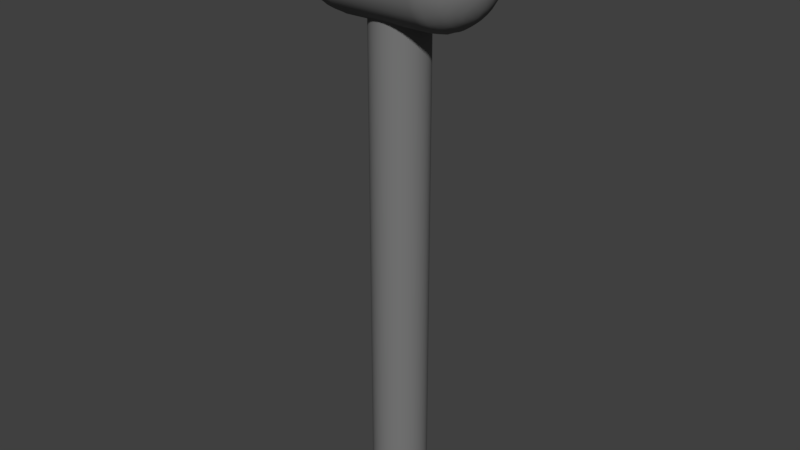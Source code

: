 # Source: ThrotleHandle.blend  (saved by Blender 2.79.0; exported with 4.5.12 LTS)
import bpy
from mathutils import Matrix  # noqa: F401  (used for matrix-valued properties, if any)

bpy.ops.wm.read_factory_settings(use_empty=True)
scene = bpy.context.scene
scene.name = 'Scene'

# ---- collections
col_collection_1 = bpy.data.collections.new('Collection 1'); scene.collection.children.link(col_collection_1)

# ---- materials (node trees are filled in below, after node groups)
mat_handle = bpy.data.materials.new('Handle')
mat_handle.alpha_threshold = 0.0
mat_handle.use_transparent_shadow = False
mat_handle.diffuse_color = (0.196, 0.196, 0.196, 1.0)
mat_handle.roughness = 0.5

# ---- material node trees

# ---- world
world_world = bpy.data.worlds.new('World'); scene.world = world_world
world_world.color = (0.05088, 0.05088, 0.05088)
world_world.use_sun_shadow = False
world_world.sun_shadow_jitter_overblur = 0.0
world_world.cycles.sampling_method = 'MANUAL'

# ---- meshes
me_sphere_002 = bpy.data.meshes.new('Sphere.002')
me_sphere_002.from_pydata([(-1.691, 0.0134, 0.1239), (-1.691, 0.01994, 0.1222), (-1.691, 0.02628, 0.12), (-1.691, 0.03237, 0.1171), (-1.691, 0.03815, 0.1136), (-1.691, 0.04357, 0.1096), (-1.691, 0.04856, 0.1051), (-1.691, 0.05309, 0.1001), (-1.691, 0.0571, 0.09467), (-1.691, 0.06057, 0.08889), (-1.691, 0.06345, 0.08279), (-1.691, 0.06572, 0.07645), (-1.691, 0.06736, 0.06991), (-1.691, 0.06835, 0.06324), (-1.691, 0.06868, -0.0564), (-1.691, 0.06835, -0.06313), (-1.691, 0.06736, -0.0698), (-1.691, 0.06572, -0.07634), (-1.691, 0.06345, -0.08268), (-1.691, 0.06057, -0.08877), (-1.691, 0.0571, -0.09455), (-1.691, 0.05309, -0.09997), (-1.691, 0.04856, -0.105), (-1.691, 0.03237, -0.117), (-1.69, 0.006602, 0.1249), (-1.688, 0.01314, 0.1239), (-1.687, 0.01955, 0.1222), (-1.686, 0.02578, 0.12), (-1.685, 0.03175, 0.1171), (-1.683, 0.03742, 0.1136), (-1.682, 0.04273, 0.1096), (-1.681, 0.04763, 0.1051), (-1.68, 0.05207, 0.1001), (-1.68, 0.05601, 0.09467), (-1.679, 0.0594, 0.08889), (-1.678, 0.06223, 0.08279), (-1.678, 0.06446, 0.07645), (-1.678, 0.06606, 0.06991), (-1.678, 0.06703, 0.06324), (-1.677, 0.06736, -0.0564), (-1.678, 0.06703, -0.06313), (-1.678, 0.06606, -0.0698), (-1.678, 0.06446, -0.07634), (-1.678, 0.06223, -0.08268), (-1.679, 0.0594, -0.08877), (-1.68, 0.05601, -0.09455), (-1.68, 0.05207, -0.09997), (-1.681, 0.04763, -0.105), (-1.682, 0.04273, -0.1095), (-1.683, 0.03742, -0.1135), (-1.685, 0.03175, -0.117), (-1.686, 0.02578, -0.1198), (-1.687, 0.01955, -0.1221), (-1.688, 0.01314, -0.1238), (-1.69, 0.006602, -0.1247), (-1.688, 0.006219, 0.1249), (-1.686, 0.01238, 0.1239), (-1.683, 0.01842, 0.1222), (-1.681, 0.02428, 0.12), (-1.678, 0.02991, 0.1171), (-1.676, 0.03525, 0.1136), (-1.674, 0.04025, 0.1096), (-1.672, 0.04486, 0.1051), (-1.671, 0.04905, 0.1001), (-1.669, 0.05276, 0.09467), (-1.668, 0.05596, 0.08889), (-1.667, 0.05862, 0.08279), (-1.666, 0.06072, 0.07645), (-1.665, 0.06223, 0.06991), (-1.665, 0.06314, 0.06324), (-1.665, 0.06345, -0.0564), (-1.665, 0.06314, -0.06313), (-1.665, 0.06223, -0.0698), (-1.666, 0.06072, -0.07634), (-1.667, 0.05862, -0.08268), (-1.668, 0.05596, -0.08877), (-1.669, 0.05276, -0.09455), (-1.671, 0.04905, -0.09997), (-1.672, 0.04486, -0.105), (-1.674, 0.04025, -0.1095), (-1.676, 0.03525, -0.1135), (-1.678, 0.02991, -0.117), (-1.681, 0.02428, -0.1198), (-1.683, 0.01842, -0.1221), (-1.686, 0.01238, -0.1238), (-1.688, 0.006219, -0.1247), (-1.687, 0.005597, 0.1249), (-1.683, 0.01114, 0.1239), (-1.68, 0.01658, 0.1222), (-1.676, 0.02185, 0.12), (-1.673, 0.02692, 0.1171), (-1.67, 0.03172, 0.1136), (-1.667, 0.03623, 0.1096), (-1.664, 0.04038, 0.1051), (-1.661, 0.04414, 0.1001), (-1.659, 0.04748, 0.09467), (-1.657, 0.05036, 0.08889), (-1.656, 0.05276, 0.08279), (-1.654, 0.05464, 0.07645), (-1.653, 0.05601, 0.06991), (-1.653, 0.05683, 0.06324), (-1.653, 0.0571, -0.0564), (-1.653, 0.05683, -0.06313), (-1.653, 0.05601, -0.0698), (-1.654, 0.05464, -0.07634), (-1.656, 0.05276, -0.08268), (-1.657, 0.05036, -0.08877), (-1.659, 0.04748, -0.09455), (-1.661, 0.04414, -0.09997), (-1.664, 0.04038, -0.105), (-1.667, 0.03623, -0.1095), (-1.67, 0.03172, -0.1135), (-1.673, 0.02692, -0.117), (-1.676, 0.02185, -0.1198), (-1.68, 0.01658, -0.1221), (-1.683, 0.01114, -0.1238), (-1.687, 0.005597, -0.1247), (-1.686, 0.00476, 0.1249), (-1.681, 0.009474, 0.1239), (-1.677, 0.0141, 0.1222), (-1.672, 0.01858, 0.12), (-1.668, 0.02289, 0.1171), (-1.664, 0.02698, 0.1136), (-1.66, 0.03081, 0.1096), (-1.657, 0.03434, 0.1051), (-1.653, 0.03754, 0.1001), (-1.65, 0.04038, 0.09467), (-1.648, 0.04283, 0.08889), (-1.646, 0.04486, 0.08279), (-1.644, 0.04647, 0.07645), (-1.643, 0.04763, 0.06991), (-1.643, 0.04833, 0.06324), (-1.642, 0.04856, -0.0564), (-1.643, 0.04833, -0.06313), (-1.643, 0.04763, -0.0698), (-1.644, 0.04647, -0.07634), (-1.646, 0.04486, -0.08268), (-1.648, 0.04283, -0.08877), (-1.65, 0.04038, -0.09455), (-1.653, 0.03754, -0.09997), (-1.657, 0.03434, -0.105), (-1.66, 0.03081, -0.1095), (-1.664, 0.02698, -0.1135), (-1.668, 0.02289, -0.117), (-1.672, 0.01858, -0.1198), (-1.677, 0.0141, -0.1221), (-1.681, 0.009474, -0.1238), (-1.686, 0.00476, -0.1247), (-1.685, 0.00374, 0.1249), (-1.68, 0.007444, 0.1239), (-1.674, 0.01108, 0.1222), (-1.669, 0.0146, 0.12), (-1.664, 0.01799, 0.1171), (-1.659, 0.0212, 0.1136), (-1.655, 0.0242, 0.1096), (-1.65, 0.02698, 0.1051), (-1.647, 0.02949, 0.1001), (-1.643, 0.03172, 0.09467), (-1.64, 0.03365, 0.08889), (-1.638, 0.03525, 0.08279), (-1.636, 0.03651, 0.07645), (-1.635, 0.03742, 0.06991), (-1.634, 0.03797, 0.06324), (-1.634, 0.03815, -0.0564), (-1.634, 0.03797, -0.06313), (-1.635, 0.03742, -0.0698), (-1.636, 0.03651, -0.07634), (-1.638, 0.03525, -0.08268), (-1.64, 0.03365, -0.08877), (-1.643, 0.03172, -0.09455), (-1.647, 0.02949, -0.09997), (-1.65, 0.02698, -0.105), (-1.655, 0.0242, -0.1095), (-1.659, 0.0212, -0.1135), (-1.664, 0.01799, -0.117), (-1.669, 0.0146, -0.1198), (-1.674, 0.01108, -0.1221), (-1.68, 0.007443, -0.1238), (-1.685, 0.00374, -0.1247), (-1.685, 0.002576, 0.1249), (-1.678, 0.005127, 0.1239), (-1.672, 0.007629, 0.1222), (-1.667, 0.01006, 0.12), (-1.661, 0.01239, 0.1171), (-1.656, 0.0146, 0.1136), (-1.651, 0.01667, 0.1096), (-1.646, 0.01858, 0.1051), (-1.642, 0.02032, 0.1001), (-1.638, 0.02185, 0.09467), (-1.635, 0.02318, 0.08889), (-1.632, 0.02428, 0.08279), (-1.63, 0.02515, 0.07645), (-1.629, 0.02578, 0.06991), (-1.628, 0.02615, 0.06324), (-1.627, 0.02628, -0.0564), (-1.628, 0.02615, -0.06313), (-1.629, 0.02578, -0.0698), (-1.63, 0.02515, -0.07634), (-1.632, 0.02428, -0.08268), (-1.635, 0.02318, -0.08877), (-1.638, 0.02185, -0.09455), (-1.642, 0.02032, -0.09997), (-1.646, 0.01858, -0.105), (-1.651, 0.01667, -0.1095), (-1.656, 0.0146, -0.1135), (-1.661, 0.01239, -0.117), (-1.667, 0.01006, -0.1198), (-1.672, 0.007629, -0.1221), (-1.678, 0.005127, -0.1238), (-1.685, 0.002576, -0.1247), (-1.684, 0.001313, 0.1249), (-1.678, 0.002614, 0.1239), (-1.671, 0.003889, 0.1222), (-1.665, 0.005127, 0.12), (-1.659, 0.006316, 0.1171), (-1.653, 0.007443, 0.1136), (-1.648, 0.0085, 0.1096), (-1.643, 0.009474, 0.1051), (-1.639, 0.01036, 0.1001), (-1.635, 0.01114, 0.09467), (-1.631, 0.01182, 0.08889), (-1.629, 0.01238, 0.08279), (-1.626, 0.01282, 0.07645), (-1.625, 0.01314, 0.06991), (-1.624, 0.01333, 0.06324), (-1.623, 0.0134, -0.0564), (-1.624, 0.01333, -0.06313), (-1.625, 0.01314, -0.0698), (-1.626, 0.01282, -0.07634), (-1.629, 0.01238, -0.08268), (-1.631, 0.01182, -0.08877), (-1.635, 0.01114, -0.09455), (-1.639, 0.01036, -0.09997), (-1.643, 0.009474, -0.105), (-1.648, 0.0085, -0.1095), (-1.653, 0.007443, -0.1135), (-1.659, 0.006316, -0.117), (-1.665, 0.005127, -0.1198), (-1.671, 0.003889, -0.1221), (-1.678, 0.002614, -0.1238), (-1.684, 0.001313, -0.1247), (-1.684, -1.102e-07, 0.1249), (-1.677, -1.125e-07, 0.1239), (-1.671, -1.115e-07, 0.1222), (-1.665, -1.123e-07, 0.12), (-1.658, -1.132e-07, 0.1171), (-1.653, -1.123e-07, 0.1136), (-1.647, -1.098e-07, 0.1096), (-1.642, -1.098e-07, 0.1051), (-1.638, -1.115e-07, 0.1001), (-1.634, -1.029e-07, 0.09467), (-1.63, -1.132e-07, 0.08889), (-1.627, -1.174e-07, 0.08279), (-1.625, -1.132e-07, 0.07645), (-1.623, -1.106e-07, 0.06991), (-1.623, -1.14e-07, 0.06324), (-1.622, -1.115e-07, -0.0564), (-1.623, -1.14e-07, -0.06313), (-1.623, -1.106e-07, -0.0698), (-1.625, -1.063e-07, -0.07634), (-1.627, -1.123e-07, -0.08268), (-1.63, -1.098e-07, -0.08877), (-1.634, -1.081e-07, -0.09455), (-1.638, -1.132e-07, -0.09997), (-1.642, -1.115e-07, -0.105), (-1.647, -1.106e-07, -0.1095), (-1.653, -1.106e-07, -0.1135), (-1.658, -1.144e-07, -0.117), (-1.665, -1.076e-07, -0.1198), (-1.671, -1.119e-07, -0.1221), (-1.677, -1.123e-07, -0.1238), (-1.684, -1.107e-07, -0.1247), (-1.684, -0.001313, 0.1249), (-1.678, -0.002614, 0.1239), (-1.671, -0.003889, 0.1222), (-1.665, -0.005127, 0.12), (-1.659, -0.006316, 0.1171), (-1.653, -0.007444, 0.1136), (-1.648, -0.0085, 0.1096), (-1.643, -0.009474, 0.1051), (-1.639, -0.01036, 0.1001), (-1.635, -0.01114, 0.09467), (-1.631, -0.01182, 0.08889), (-1.629, -0.01238, 0.08279), (-1.626, -0.01282, 0.07645), (-1.625, -0.01314, 0.06991), (-1.624, -0.01333, 0.06324), (-1.623, -0.0134, -0.0564), (-1.624, -0.01333, -0.06313), (-1.625, -0.01314, -0.0698), (-1.626, -0.01282, -0.07634), (-1.629, -0.01238, -0.08268), (-1.631, -0.01182, -0.08877), (-1.635, -0.01114, -0.09455), (-1.639, -0.01036, -0.09997), (-1.643, -0.009474, -0.105), (-1.648, -0.0085, -0.1095), (-1.653, -0.007444, -0.1135), (-1.659, -0.006316, -0.117), (-1.665, -0.005127, -0.1198), (-1.671, -0.003889, -0.1221), (-1.678, -0.002614, -0.1238), (-1.684, -0.001313, -0.1247), (-1.685, -0.002576, 0.1249), (-1.678, -0.005127, 0.1239), (-1.672, -0.007629, 0.1222), (-1.667, -0.01006, 0.12), (-1.661, -0.01239, 0.1171), (-1.656, -0.0146, 0.1136), (-1.651, -0.01667, 0.1096), (-1.646, -0.01858, 0.1051), (-1.642, -0.02032, 0.1001), (-1.638, -0.02185, 0.09467), (-1.635, -0.02318, 0.08889), (-1.632, -0.02428, 0.08279), (-1.63, -0.02515, 0.07645), (-1.629, -0.02578, 0.06991), (-1.628, -0.02615, 0.06324), (-1.627, -0.02628, -0.0564), (-1.628, -0.02615, -0.06313), (-1.629, -0.02578, -0.0698), (-1.63, -0.02515, -0.07634), (-1.632, -0.02428, -0.08268), (-1.635, -0.02318, -0.08877), (-1.638, -0.02185, -0.09455), (-1.642, -0.02032, -0.09997), (-1.646, -0.01858, -0.105), (-1.651, -0.01667, -0.1095), (-1.656, -0.0146, -0.1135), (-1.661, -0.01239, -0.117), (-1.667, -0.01006, -0.1198), (-1.672, -0.007629, -0.1221), (-1.678, -0.005127, -0.1238), (-1.685, -0.002576, -0.1247), (-1.685, -0.00374, 0.1249), (-1.68, -0.007444, 0.1239), (-1.674, -0.01108, 0.1222), (-1.669, -0.0146, 0.12), (-1.664, -0.01799, 0.1171), (-1.659, -0.0212, 0.1136), (-1.655, -0.02421, 0.1096), (-1.65, -0.02698, 0.1051), (-1.647, -0.02949, 0.1001), (-1.643, -0.03172, 0.09467), (-1.64, -0.03365, 0.08889), (-1.638, -0.03525, 0.08279), (-1.636, -0.03651, 0.07645), (-1.635, -0.03742, 0.06991), (-1.634, -0.03797, 0.06324), (-1.634, -0.03815, -0.0564), (-1.634, -0.03797, -0.06313), (-1.635, -0.03742, -0.0698), (-1.636, -0.03651, -0.07634), (-1.638, -0.03525, -0.08268), (-1.64, -0.03365, -0.08877), (-1.643, -0.03172, -0.09455), (-1.647, -0.02949, -0.09997), (-1.65, -0.02698, -0.105), (-1.655, -0.02421, -0.1095), (-1.659, -0.0212, -0.1135), (-1.664, -0.01799, -0.117), (-1.669, -0.0146, -0.1198), (-1.674, -0.01108, -0.1221), (-1.68, -0.007444, -0.1238), (-1.685, -0.00374, -0.1247), (-1.686, -0.00476, 0.1249), (-1.681, -0.009474, 0.1239), (-1.677, -0.0141, 0.1222), (-1.672, -0.01858, 0.12), (-1.668, -0.02289, 0.1171), (-1.664, -0.02698, 0.1136), (-1.66, -0.03081, 0.1096), (-1.657, -0.03434, 0.1051), (-1.653, -0.03754, 0.1001), (-1.65, -0.04038, 0.09467), (-1.648, -0.04283, 0.08889), (-1.646, -0.04487, 0.08279), (-1.644, -0.04647, 0.07645), (-1.643, -0.04763, 0.06991), (-1.643, -0.04833, 0.06324), (-1.642, -0.04856, -0.0564), (-1.643, -0.04833, -0.06313), (-1.643, -0.04763, -0.0698), (-1.644, -0.04647, -0.07634), (-1.646, -0.04487, -0.08268), (-1.648, -0.04283, -0.08877), (-1.65, -0.04038, -0.09455), (-1.653, -0.03754, -0.09997), (-1.657, -0.03434, -0.105), (-1.66, -0.03081, -0.1095), (-1.664, -0.02698, -0.1135), (-1.668, -0.02289, -0.117), (-1.672, -0.01858, -0.1198), (-1.677, -0.0141, -0.1221), (-1.681, -0.009474, -0.1238), (-1.686, -0.00476, -0.1247), (-1.687, -0.005597, 0.1249), (-1.683, -0.01114, 0.1239), (-1.68, -0.01658, 0.1222), (-1.676, -0.02185, 0.12), (-1.673, -0.02692, 0.1171), (-1.67, -0.03172, 0.1136), (-1.667, -0.03623, 0.1096), (-1.664, -0.04038, 0.1051), (-1.661, -0.04414, 0.1001), (-1.659, -0.04748, 0.09467), (-1.657, -0.05036, 0.08889), (-1.656, -0.05276, 0.08279), (-1.654, -0.05464, 0.07645), (-1.653, -0.05601, 0.06991), (-1.653, -0.05683, 0.06324), (-1.653, -0.0571, -0.0564), (-1.653, -0.05683, -0.06313), (-1.653, -0.05601, -0.0698), (-1.654, -0.05464, -0.07634), (-1.656, -0.05276, -0.08268), (-1.657, -0.05036, -0.08877), (-1.659, -0.04748, -0.09455), (-1.661, -0.04414, -0.09997), (-1.664, -0.04038, -0.105), (-1.667, -0.03623, -0.1095), (-1.67, -0.03172, -0.1135), (-1.673, -0.02692, -0.117), (-1.676, -0.02185, -0.1198), (-1.68, -0.01658, -0.1221), (-1.683, -0.01114, -0.1238), (-1.687, -0.005597, -0.1247), (-1.688, -0.006219, 0.1249), (-1.686, -0.01238, 0.1239), (-1.683, -0.01842, 0.1222), (-1.681, -0.02428, 0.12), (-1.678, -0.02991, 0.1171), (-1.676, -0.03525, 0.1136), (-1.674, -0.04025, 0.1096), (-1.672, -0.04487, 0.1051), (-1.671, -0.04905, 0.1001), (-1.669, -0.05276, 0.09467), (-1.668, -0.05596, 0.08889), (-1.667, -0.05862, 0.08279), (-1.666, -0.06072, 0.07645), (-1.665, -0.06223, 0.06991), (-1.665, -0.06314, 0.06324), (-1.665, -0.06345, -0.0564), (-1.665, -0.06314, -0.06313), (-1.665, -0.06223, -0.0698), (-1.666, -0.06072, -0.07634), (-1.667, -0.05862, -0.08268), (-1.668, -0.05596, -0.08877), (-1.669, -0.05276, -0.09455), (-1.671, -0.04905, -0.09997), (-1.672, -0.04487, -0.105), (-1.674, -0.04025, -0.1095), (-1.676, -0.03525, -0.1135), (-1.678, -0.02991, -0.117), (-1.681, -0.02428, -0.1198), (-1.683, -0.01842, -0.1221), (-1.686, -0.01238, -0.1238), (-1.688, -0.006219, -0.1247), (-1.69, -0.006602, 0.1249), (-1.688, -0.01314, 0.1239), (-1.687, -0.01955, 0.1222), (-1.686, -0.02578, 0.12), (-1.685, -0.03175, 0.1171), (-1.683, -0.03742, 0.1136), (-1.682, -0.04273, 0.1096), (-1.681, -0.04763, 0.1051), (-1.68, -0.05207, 0.1001), (-1.68, -0.05601, 0.09467), (-1.679, -0.0594, 0.08889), (-1.678, -0.06223, 0.08279), (-1.678, -0.06446, 0.07645), (-1.678, -0.06606, 0.06991), (-1.678, -0.06703, 0.06324), (-1.677, -0.06736, -0.0564), (-1.678, -0.06703, -0.06313), (-1.678, -0.06606, -0.0698), (-1.678, -0.06446, -0.07634), (-1.678, -0.06223, -0.08268), (-1.679, -0.0594, -0.08877), (-1.68, -0.05601, -0.09455), (-1.68, -0.05207, -0.09997), (-1.681, -0.04763, -0.105), (-1.682, -0.04273, -0.1095), (-1.683, -0.03742, -0.1135), (-1.685, -0.03175, -0.117), (-1.686, -0.02578, -0.1198), (-1.687, -0.01955, -0.1221), (-1.688, -0.01314, -0.1238), (-1.69, -0.006602, -0.1247), (-1.691, -0.006732, 0.1249), (-1.691, -0.0134, 0.1239), (-1.691, -0.01994, 0.1222), (-1.691, -0.02628, 0.12), (-1.691, -0.03237, 0.1171), (-1.691, -0.03815, 0.1136), (-1.691, -0.04357, 0.1096), (-1.691, -0.04856, 0.1051), (-1.691, -0.05309, 0.1001), (-1.691, -0.0571, 0.09467), (-1.691, -0.06057, 0.08889), (-1.691, -0.06345, 0.08279), (-1.691, -0.06572, 0.07645), (-1.691, -0.06736, 0.06991), (-1.691, -0.06835, 0.06324), (-1.691, -0.06868, -0.0564), (-1.691, -0.06835, -0.06313), (-1.691, -0.06736, -0.0698), (-1.691, -0.06572, -0.07634), (-1.691, -0.06345, -0.08268), (-1.691, -0.06057, -0.08877), (-1.691, -0.0571, -0.09455), (-1.691, -0.05309, -0.09997), (-1.691, -0.04856, -0.105), (-1.691, -0.04357, -0.1095), (-1.691, -0.03815, -0.1135), (-1.691, -0.03237, -0.117), (-1.691, -0.02628, -0.1198), (-1.691, -0.01994, -0.1221), (-1.691, -0.0134, -0.1238), (-1.691, -0.006732, -0.1247), (-1.692, -0.006602, 0.1249), (-1.693, -0.01314, 0.1239), (-1.695, -0.01955, 0.1222), (-1.696, -0.02578, 0.12), (-1.697, -0.03175, 0.1171), (-1.698, -0.03742, 0.1136), (-1.699, -0.04273, 0.1096), (-1.7, -0.04763, 0.1051), (-1.701, -0.05207, 0.1001), (-1.702, -0.05601, 0.09467), (-1.703, -0.0594, 0.08889), (-1.703, -0.06223, 0.08279), (-1.704, -0.06446, 0.07645), (-1.704, -0.06606, 0.06991), (-1.704, -0.06703, 0.06324), (-1.704, -0.06736, -0.0564), (-1.704, -0.06703, -0.06313), (-1.704, -0.06606, -0.0698), (-1.704, -0.06446, -0.07634), (-1.703, -0.06223, -0.08268), (-1.703, -0.0594, -0.08877), (-1.702, -0.05601, -0.09455), (-1.701, -0.05207, -0.09997), (-1.7, -0.04763, -0.105), (-1.699, -0.04273, -0.1095), (-1.698, -0.03742, -0.1135), (-1.697, -0.03175, -0.117), (-1.696, -0.02578, -0.1198), (-1.695, -0.01955, -0.1221), (-1.693, -0.01314, -0.1238), (-1.692, -0.006602, -0.1247), (-1.693, -0.006219, 0.1249), (-1.696, -0.01238, 0.1239), (-1.698, -0.01842, 0.1222), (-1.701, -0.02428, 0.12), (-1.703, -0.02991, 0.1171), (-1.705, -0.03525, 0.1136), (-1.708, -0.04025, 0.1096), (-1.709, -0.04487, 0.1051), (-1.711, -0.04905, 0.1001), (-1.713, -0.05276, 0.09467), (-1.714, -0.05596, 0.08889), (-1.715, -0.05862, 0.08279), (-1.716, -0.06072, 0.07645), (-1.717, -0.06223, 0.06991), (-1.717, -0.06314, 0.06324), (-1.717, -0.06345, -0.0564), (-1.717, -0.06314, -0.06313), (-1.717, -0.06223, -0.0698), (-1.716, -0.06072, -0.07634), (-1.715, -0.05862, -0.08268), (-1.714, -0.05596, -0.08877), (-1.713, -0.05276, -0.09455), (-1.711, -0.04905, -0.09997), (-1.709, -0.04487, -0.105), (-1.708, -0.04025, -0.1095), (-1.705, -0.03525, -0.1135), (-1.703, -0.02991, -0.117), (-1.701, -0.02428, -0.1198), (-1.698, -0.01842, -0.1221), (-1.696, -0.01238, -0.1238), (-1.693, -0.006219, -0.1247), (-1.695, -0.005597, 0.1249), (-1.698, -0.01114, 0.1239), (-1.702, -0.01658, 0.1222), (-1.705, -0.02185, 0.12), (-1.709, -0.02692, 0.1171), (-1.712, -0.03172, 0.1136), (-1.715, -0.03623, 0.1096), (-1.718, -0.04038, 0.1051), (-1.72, -0.04414, 0.1001), (-1.723, -0.04748, 0.09467), (-1.724, -0.05036, 0.08889), (-1.726, -0.05276, 0.08279), (-1.727, -0.05464, 0.07645), (-1.728, -0.05601, 0.06991), (-1.729, -0.05683, 0.06324), (-1.729, -0.0571, -0.0564), (-1.729, -0.05683, -0.06313), (-1.728, -0.05601, -0.0698), (-1.727, -0.05464, -0.07634), (-1.726, -0.05276, -0.08268), (-1.724, -0.05036, -0.08877), (-1.723, -0.04748, -0.09455), (-1.72, -0.04414, -0.09997), (-1.718, -0.04038, -0.105), (-1.715, -0.03623, -0.1095), (-1.712, -0.03172, -0.1135), (-1.709, -0.02692, -0.117), (-1.705, -0.02185, -0.1198), (-1.702, -0.01658, -0.1221), (-1.698, -0.01114, -0.1238), (-1.695, -0.005597, -0.1247), (-1.696, -0.00476, 0.1249), (-1.7, -0.009474, 0.1239), (-1.705, -0.0141, 0.1222), (-1.709, -0.01858, 0.12), (-1.714, -0.02289, 0.1171), (-1.718, -0.02698, 0.1136), (-1.722, -0.03081, 0.1096), (-1.725, -0.03434, 0.1051), (-1.728, -0.03754, 0.1001), (-1.731, -0.04038, 0.09467), (-1.734, -0.04283, 0.08889), (-1.736, -0.04487, 0.08279), (-1.737, -0.04647, 0.07645), (-1.738, -0.04763, 0.06991), (-1.739, -0.04833, 0.06324), (-1.739, -0.04856, -0.0564), (-1.739, -0.04833, -0.06313), (-1.738, -0.04763, -0.0698), (-1.737, -0.04647, -0.07634), (-1.736, -0.04487, -0.08268), (-1.734, -0.04283, -0.08877), (-1.731, -0.04038, -0.09455), (-1.728, -0.03754, -0.09997), (-1.725, -0.03434, -0.105), (-1.722, -0.03081, -0.1095), (-1.718, -0.02698, -0.1135), (-1.714, -0.02289, -0.117), (-1.709, -0.01858, -0.1198), (-1.705, -0.0141, -0.1221), (-1.7, -0.009474, -0.1238), (-1.696, -0.00476, -0.1247), (-1.696, -0.00374, 0.1249), (-1.702, -0.007444, 0.1239), (-1.707, -0.01108, 0.1222), (-1.713, -0.0146, 0.12), (-1.718, -0.01799, 0.1171), (-1.723, -0.0212, 0.1136), (-1.727, -0.02421, 0.1096), (-1.731, -0.02698, 0.1051), (-1.735, -0.02949, 0.1001), (-1.738, -0.03172, 0.09467), (-1.741, -0.03365, 0.08889), (-1.744, -0.03525, 0.08279), (-1.745, -0.03651, 0.07645), (-1.747, -0.03742, 0.06991), (-1.748, -0.03797, 0.06324), (-1.748, -0.03815, -0.0564), (-1.748, -0.03797, -0.06313), (-1.747, -0.03742, -0.0698), (-1.745, -0.03651, -0.07634), (-1.744, -0.03525, -0.08268), (-1.741, -0.03365, -0.08877), (-1.738, -0.03172, -0.09455), (-1.735, -0.02949, -0.09997), (-1.731, -0.02698, -0.105), (-1.727, -0.02421, -0.1095), (-1.723, -0.0212, -0.1135), (-1.718, -0.01799, -0.117), (-1.713, -0.0146, -0.1198), (-1.707, -0.01108, -0.1221), (-1.702, -0.007444, -0.1238), (-1.696, -0.00374, -0.1247), (-1.697, -0.002576, 0.1249), (-1.703, -0.005127, 0.1239), (-1.709, -0.007629, 0.1222), (-1.715, -0.01006, 0.12), (-1.721, -0.01239, 0.1171), (-1.726, -0.0146, 0.1136), (-1.731, -0.01667, 0.1096), (-1.736, -0.01858, 0.1051), (-1.74, -0.02032, 0.1001), (-1.744, -0.02185, 0.09467), (-1.747, -0.02318, 0.08889), (-1.749, -0.02428, 0.08279), (-1.752, -0.02515, 0.07645), (-1.753, -0.02578, 0.06991), (-1.754, -0.02615, 0.06324), (-1.754, -0.02628, -0.0564), (-1.754, -0.02615, -0.06313), (-1.753, -0.02578, -0.0698), (-1.752, -0.02515, -0.07634), (-1.749, -0.02428, -0.08268), (-1.747, -0.02318, -0.08877), (-1.744, -0.02185, -0.09455), (-1.74, -0.02032, -0.09997), (-1.736, -0.01858, -0.105), (-1.731, -0.01667, -0.1095), (-1.726, -0.0146, -0.1135), (-1.721, -0.01239, -0.117), (-1.715, -0.01006, -0.1198), (-1.709, -0.007629, -0.1221), (-1.703, -0.005127, -0.1238), (-1.697, -0.002576, -0.1247), (-1.697, -0.001313, 0.1249), (-1.704, -0.002614, 0.1239), (-1.71, -0.003889, 0.1222), (-1.717, -0.005127, 0.12), (-1.723, -0.006316, 0.1171), (-1.728, -0.007444, 0.1136), (-1.734, -0.0085, 0.1096), (-1.738, -0.009474, 0.1051), (-1.743, -0.01036, 0.1001), (-1.747, -0.01114, 0.09467), (-1.75, -0.01182, 0.08889), (-1.753, -0.01238, 0.08279), (-1.755, -0.01282, 0.07645), (-1.757, -0.01314, 0.06991), (-1.758, -0.01333, 0.06324), (-1.758, -0.0134, -0.0564), (-1.758, -0.01333, -0.06313), (-1.757, -0.01314, -0.0698), (-1.755, -0.01282, -0.07634), (-1.753, -0.01238, -0.08268), (-1.75, -0.01182, -0.08877), (-1.747, -0.01114, -0.09455), (-1.743, -0.01036, -0.09997), (-1.738, -0.009474, -0.105), (-1.734, -0.0085, -0.1095), (-1.728, -0.007444, -0.1135), (-1.723, -0.006316, -0.117), (-1.717, -0.005127, -0.1198), (-1.71, -0.003889, -0.1221), (-1.704, -0.002614, -0.1238), (-1.697, -0.001313, -0.1247), (-1.691, -1.11e-07, 0.1252), (-1.698, -1.102e-07, 0.1249), (-1.704, -1.095e-07, 0.1239), (-1.711, -1.076e-07, 0.1222), (-1.717, -1.051e-07, 0.12), (-1.723, -1.046e-07, 0.1171), (-1.729, -1.004e-07, 0.1136), (-1.734, -1.055e-07, 0.1096), (-1.739, -1.046e-07, 0.1051), (-1.744, -1.038e-07, 0.1001), (-1.748, -1.029e-07, 0.09467), (-1.751, -9.526e-08, 0.08889), (-1.754, -9.697e-08, 0.08279), (-1.757, -1.012e-07, 0.07645), (-1.758, -1.055e-07, 0.06991), (-1.759, -1.063e-07, 0.06324), (-1.76, -9.782e-08, -0.0564), (-1.759, -1.063e-07, -0.06313), (-1.758, -1.055e-07, -0.0698), (-1.757, -1.106e-07, -0.07634), (-1.754, -1.063e-07, -0.08268), (-1.751, -1.081e-07, -0.08877), (-1.748, -1.063e-07, -0.09455), (-1.744, -9.952e-08, -0.09997), (-1.739, -1.029e-07, -0.105), (-1.734, -1.004e-07, -0.1095), (-1.729, -1.046e-07, -0.1135), (-1.723, -9.952e-08, -0.117), (-1.717, -1.093e-07, -0.1198), (-1.711, -1.063e-07, -0.1221), (-1.704, -1.091e-07, -0.1238), (-1.698, -1.095e-07, -0.1247), (-1.697, 0.001313, 0.1249), (-1.704, 0.002614, 0.1239), (-1.71, 0.003889, 0.1222), (-1.717, 0.005127, 0.12), (-1.723, 0.006316, 0.1171), (-1.728, 0.007443, 0.1136), (-1.734, 0.0085, 0.1096), (-1.738, 0.009474, 0.1051), (-1.743, 0.01036, 0.1001), (-1.747, 0.01114, 0.09467), (-1.75, 0.01182, 0.08889), (-1.753, 0.01238, 0.08279), (-1.755, 0.01282, 0.07645), (-1.757, 0.01314, 0.06991), (-1.758, 0.01333, 0.06324), (-1.758, 0.0134, -0.0564), (-1.758, 0.01333, -0.06313), (-1.757, 0.01314, -0.0698), (-1.755, 0.01282, -0.07634), (-1.753, 0.01238, -0.08268), (-1.75, 0.01182, -0.08877), (-1.747, 0.01114, -0.09455), (-1.743, 0.01036, -0.09997), (-1.738, 0.009474, -0.105), (-1.734, 0.0085, -0.1095), (-1.728, 0.007443, -0.1135), (-1.723, 0.006316, -0.117), (-1.717, 0.005127, -0.1198), (-1.71, 0.003889, -0.1221), (-1.704, 0.002614, -0.1238), (-1.697, 0.001313, -0.1247), (-1.697, 0.002576, 0.1249), (-1.703, 0.005127, 0.1239), (-1.709, 0.007629, 0.1222), (-1.715, 0.01006, 0.12), (-1.721, 0.01239, 0.1171), (-1.726, 0.0146, 0.1136), (-1.731, 0.01667, 0.1096), (-1.736, 0.01858, 0.1051), (-1.74, 0.02032, 0.1001), (-1.744, 0.02185, 0.09467), (-1.747, 0.02318, 0.08889), (-1.749, 0.02428, 0.08279), (-1.752, 0.02515, 0.07645), (-1.753, 0.02578, 0.06991), (-1.754, 0.02615, 0.06324), (-1.754, 0.02628, -0.0564), (-1.754, 0.02615, -0.06313), (-1.753, 0.02578, -0.0698), (-1.752, 0.02515, -0.07634), (-1.749, 0.02428, -0.08268), (-1.747, 0.02318, -0.08877), (-1.744, 0.02185, -0.09455), (-1.74, 0.02032, -0.09997), (-1.736, 0.01858, -0.105), (-1.731, 0.01667, -0.1095), (-1.726, 0.0146, -0.1135), (-1.721, 0.01239, -0.117), (-1.715, 0.01006, -0.1198), (-1.709, 0.007629, -0.1221), (-1.703, 0.005127, -0.1238), (-1.697, 0.002576, -0.1247), (-1.696, 0.00374, 0.1249), (-1.702, 0.007444, 0.1239), (-1.707, 0.01108, 0.1222), (-1.713, 0.0146, 0.12), (-1.718, 0.01799, 0.1171), (-1.723, 0.0212, 0.1136), (-1.727, 0.0242, 0.1096), (-1.731, 0.02698, 0.1051), (-1.735, 0.02949, 0.1001), (-1.738, 0.03172, 0.09467), (-1.741, 0.03365, 0.08889), (-1.744, 0.03525, 0.08279), (-1.745, 0.03651, 0.07645), (-1.747, 0.03742, 0.06991), (-1.748, 0.03797, 0.06324), (-1.748, 0.03815, -0.0564), (-1.748, 0.03797, -0.06313), (-1.747, 0.03742, -0.0698), (-1.745, 0.03651, -0.07634), (-1.744, 0.03525, -0.08268), (-1.741, 0.03365, -0.08877), (-1.738, 0.03172, -0.09455), (-1.735, 0.02949, -0.09997), (-1.731, 0.02698, -0.105), (-1.727, 0.0242, -0.1095), (-1.723, 0.0212, -0.1135), (-1.718, 0.01799, -0.117), (-1.713, 0.0146, -0.1198), (-1.707, 0.01108, -0.1221), (-1.702, 0.007443, -0.1238), (-1.696, 0.00374, -0.1247), (-1.696, 0.00476, 0.1249), (-1.7, 0.009474, 0.1239), (-1.705, 0.0141, 0.1222), (-1.709, 0.01858, 0.12), (-1.714, 0.02289, 0.1171), (-1.718, 0.02698, 0.1136), (-1.722, 0.03081, 0.1096), (-1.725, 0.03434, 0.1051), (-1.728, 0.03754, 0.1001), (-1.731, 0.04038, 0.09467), (-1.734, 0.04283, 0.08889), (-1.736, 0.04486, 0.08279), (-1.737, 0.04647, 0.07645), (-1.738, 0.04763, 0.06991), (-1.739, 0.04833, 0.06324), (-1.739, 0.04856, -0.0564), (-1.739, 0.04833, -0.06313), (-1.738, 0.04763, -0.0698), (-1.737, 0.04647, -0.07634), (-1.736, 0.04486, -0.08268), (-1.734, 0.04283, -0.08877), (-1.731, 0.04038, -0.09455), (-1.728, 0.03754, -0.09997), (-1.725, 0.03434, -0.105), (-1.722, 0.03081, -0.1095), (-1.718, 0.02698, -0.1135), (-1.714, 0.02289, -0.117), (-1.709, 0.01858, -0.1198), (-1.705, 0.0141, -0.1221), (-1.7, 0.009474, -0.1238), (-1.696, 0.00476, -0.1247), (-1.691, -1.11e-07, -0.1251), (-1.695, 0.005597, 0.1249), (-1.698, 0.01114, 0.1239), (-1.702, 0.01658, 0.1222), (-1.705, 0.02185, 0.12), (-1.709, 0.02692, 0.1171), (-1.712, 0.03172, 0.1136), (-1.715, 0.03623, 0.1096), (-1.718, 0.04038, 0.1051), (-1.72, 0.04414, 0.1001), (-1.723, 0.04748, 0.09467), (-1.724, 0.05036, 0.08889), (-1.726, 0.05276, 0.08279), (-1.727, 0.05464, 0.07645), (-1.728, 0.05601, 0.06991), (-1.729, 0.05683, 0.06324), (-1.729, 0.0571, -0.0564), (-1.729, 0.05683, -0.06313), (-1.728, 0.05601, -0.0698), (-1.727, 0.05464, -0.07634), (-1.726, 0.05276, -0.08268), (-1.724, 0.05036, -0.08877), (-1.723, 0.04748, -0.09455), (-1.72, 0.04414, -0.09997), (-1.718, 0.04038, -0.105), (-1.715, 0.03623, -0.1095), (-1.712, 0.03172, -0.1135), (-1.709, 0.02692, -0.117), (-1.705, 0.02185, -0.1198), (-1.702, 0.01658, -0.1221), (-1.698, 0.01114, -0.1238), (-1.695, 0.005597, -0.1247), (-1.693, 0.006219, 0.1249), (-1.696, 0.01238, 0.1239), (-1.698, 0.01842, 0.1222), (-1.701, 0.02428, 0.12), (-1.703, 0.02991, 0.1171), (-1.705, 0.03525, 0.1136), (-1.708, 0.04025, 0.1096), (-1.709, 0.04486, 0.1051), (-1.711, 0.04905, 0.1001), (-1.713, 0.05276, 0.09467), (-1.714, 0.05596, 0.08889), (-1.715, 0.05862, 0.08279), (-1.716, 0.06072, 0.07645), (-1.717, 0.06223, 0.06991), (-1.717, 0.06314, 0.06324), (-1.717, 0.06345, -0.0564), (-1.717, 0.06314, -0.06313), (-1.717, 0.06223, -0.0698), (-1.716, 0.06072, -0.07634), (-1.715, 0.05862, -0.08268), (-1.714, 0.05596, -0.08877), (-1.713, 0.05276, -0.09455), (-1.711, 0.04905, -0.09997), (-1.709, 0.04486, -0.105), (-1.708, 0.04025, -0.1095), (-1.705, 0.03525, -0.1135), (-1.703, 0.02991, -0.117), (-1.701, 0.02428, -0.1198), (-1.698, 0.01842, -0.1221), (-1.696, 0.01238, -0.1238), (-1.693, 0.006219, -0.1247), (-1.692, 0.006602, 0.1249), (-1.693, 0.01314, 0.1239), (-1.695, 0.01955, 0.1222), (-1.696, 0.02578, 0.12), (-1.697, 0.03175, 0.1171), (-1.698, 0.03742, 0.1136), (-1.699, 0.04273, 0.1096), (-1.7, 0.04763, 0.1051), (-1.701, 0.05207, 0.1001), (-1.702, 0.05601, 0.09467), (-1.703, 0.0594, 0.08889), (-1.703, 0.06223, 0.08279), (-1.704, 0.06446, 0.07645), (-1.704, 0.06606, 0.06991), (-1.704, 0.06703, 0.06324), (-1.704, 0.06736, -0.0564), (-1.704, 0.06703, -0.06313), (-1.704, 0.06606, -0.0698), (-1.704, 0.06446, -0.07634), (-1.703, 0.06223, -0.08268), (-1.703, 0.0594, -0.08877), (-1.702, 0.05601, -0.09455), (-1.701, 0.05207, -0.09997), (-1.7, 0.04763, -0.105), (-1.699, 0.04273, -0.1095), (-1.698, 0.03742, -0.1135), (-1.697, 0.03175, -0.117), (-1.696, 0.02578, -0.1198), (-1.695, 0.01955, -0.1221), (-1.693, 0.01314, -0.1238), (-1.692, 0.006602, -0.1247), (-1.691, 0.006731, 0.1249), (-1.691, 0.04357, -0.1095), (-1.691, 0.03815, -0.1135), (-1.691, 0.02628, -0.1198), (-1.691, 0.01994, -0.1221), (-1.691, 0.0134, -0.1238), (-1.691, 0.006731, -0.1247)], [], [(21, 20, 45, 46), (8, 7, 32, 33), (22, 21, 46, 47), (9, 8, 33, 34), (988, 22, 47, 48), (10, 9, 34, 35), (989, 988, 48, 49), (11, 10, 35, 36), (23, 989, 49, 50), (12, 11, 36, 37), (987, 737, 24), (990, 23, 50, 51), (13, 12, 37, 38), (0, 987, 24, 25), (991, 990, 51, 52), (14, 13, 38, 39), (1, 0, 25, 26), (992, 991, 52, 53), (15, 14, 39, 40), (2, 1, 26, 27), (993, 992, 53, 54), (16, 15, 40, 41), (3, 2, 27, 28), (893, 993, 54), (17, 16, 41, 42), (4, 3, 28, 29), (18, 17, 42, 43), (5, 4, 29, 30), (19, 18, 43, 44), (6, 5, 30, 31), (20, 19, 44, 45), (7, 6, 31, 32), (54, 53, 84, 85), (41, 40, 71, 72), (28, 27, 58, 59), (893, 54, 85), (42, 41, 72, 73), (29, 28, 59, 60), (43, 42, 73, 74), (30, 29, 60, 61), (44, 43, 74, 75), (31, 30, 61, 62), (45, 44, 75, 76), (32, 31, 62, 63), (46, 45, 76, 77), (33, 32, 63, 64), (47, 46, 77, 78), (34, 33, 64, 65), (48, 47, 78, 79), (35, 34, 65, 66), (49, 48, 79, 80), (36, 35, 66, 67), (50, 49, 80, 81), (37, 36, 67, 68), (24, 737, 55), (51, 50, 81, 82), (38, 37, 68, 69), (25, 24, 55, 56), (52, 51, 82, 83), (39, 38, 69, 70), (26, 25, 56, 57), (53, 52, 83, 84), (40, 39, 70, 71), (27, 26, 57, 58), (74, 73, 104, 105), (61, 60, 91, 92), (75, 74, 105, 106), (62, 61, 92, 93), (76, 75, 106, 107), (63, 62, 93, 94), (77, 76, 107, 108), (64, 63, 94, 95), (78, 77, 108, 109), (65, 64, 95, 96), (79, 78, 109, 110), (66, 65, 96, 97), (80, 79, 110, 111), (67, 66, 97, 98), (81, 80, 111, 112), (68, 67, 98, 99), (55, 737, 86), (82, 81, 112, 113), (69, 68, 99, 100), (56, 55, 86, 87), (83, 82, 113, 114), (70, 69, 100, 101), (57, 56, 87, 88), (84, 83, 114, 115), (71, 70, 101, 102), (58, 57, 88, 89), (85, 84, 115, 116), (72, 71, 102, 103), (59, 58, 89, 90), (893, 85, 116), (73, 72, 103, 104), (60, 59, 90, 91), (107, 106, 137, 138), (94, 93, 124, 125), (108, 107, 138, 139), (95, 94, 125, 126), (109, 108, 139, 140), (96, 95, 126, 127), (110, 109, 140, 141), (97, 96, 127, 128), (111, 110, 141, 142), (98, 97, 128, 129), (112, 111, 142, 143), (99, 98, 129, 130), (86, 737, 117), (113, 112, 143, 144), (100, 99, 130, 131), (87, 86, 117, 118), (114, 113, 144, 145), (101, 100, 131, 132), (88, 87, 118, 119), (115, 114, 145, 146), (102, 101, 132, 133), (89, 88, 119, 120), (116, 115, 146, 147), (103, 102, 133, 134), (90, 89, 120, 121), (893, 116, 147), (104, 103, 134, 135), (91, 90, 121, 122), (105, 104, 135, 136), (92, 91, 122, 123), (106, 105, 136, 137), (93, 92, 123, 124), (140, 139, 170, 171), (127, 126, 157, 158), (141, 140, 171, 172), (128, 127, 158, 159), (142, 141, 172, 173), (129, 128, 159, 160), (143, 142, 173, 174), (130, 129, 160, 161), (117, 737, 148), (144, 143, 174, 175), (131, 130, 161, 162), (118, 117, 148, 149), (145, 144, 175, 176), (132, 131, 162, 163), (119, 118, 149, 150), (146, 145, 176, 177), (133, 132, 163, 164), (120, 119, 150, 151), (147, 146, 177, 178), (134, 133, 164, 165), (121, 120, 151, 152), (893, 147, 178), (135, 134, 165, 166), (122, 121, 152, 153), (136, 135, 166, 167), (123, 122, 153, 154), (137, 136, 167, 168), (124, 123, 154, 155), (138, 137, 168, 169), (125, 124, 155, 156), (139, 138, 169, 170), (126, 125, 156, 157), (173, 172, 203, 204), (160, 159, 190, 191), (174, 173, 204, 205), (161, 160, 191, 192), (148, 737, 179), (175, 174, 205, 206), (162, 161, 192, 193), (149, 148, 179, 180), (176, 175, 206, 207), (163, 162, 193, 194), (150, 149, 180, 181), (177, 176, 207, 208), (164, 163, 194, 195), (151, 150, 181, 182), (178, 177, 208, 209), (165, 164, 195, 196), (152, 151, 182, 183), (893, 178, 209), (166, 165, 196, 197), (153, 152, 183, 184), (167, 166, 197, 198), (154, 153, 184, 185), (168, 167, 198, 199), (155, 154, 185, 186), (169, 168, 199, 200), (156, 155, 186, 187), (170, 169, 200, 201), (157, 156, 187, 188), (171, 170, 201, 202), (158, 157, 188, 189), (172, 171, 202, 203), (159, 158, 189, 190), (179, 737, 210), (206, 205, 236, 237), (193, 192, 223, 224), (180, 179, 210, 211), (207, 206, 237, 238), (194, 193, 224, 225), (181, 180, 211, 212), (208, 207, 238, 239), (195, 194, 225, 226), (182, 181, 212, 213), (209, 208, 239, 240), (196, 195, 226, 227), (183, 182, 213, 214), (893, 209, 240), (197, 196, 227, 228), (184, 183, 214, 215), (198, 197, 228, 229), (185, 184, 215, 216), (199, 198, 229, 230), (186, 185, 216, 217), (200, 199, 230, 231), (187, 186, 217, 218), (201, 200, 231, 232), (188, 187, 218, 219), (202, 201, 232, 233), (189, 188, 219, 220), (203, 202, 233, 234), (190, 189, 220, 221), (204, 203, 234, 235), (191, 190, 221, 222), (205, 204, 235, 236), (192, 191, 222, 223), (212, 211, 242, 243), (239, 238, 269, 270), (226, 225, 256, 257), (213, 212, 243, 244), (240, 239, 270, 271), (227, 226, 257, 258), (214, 213, 244, 245), (893, 240, 271), (228, 227, 258, 259), (215, 214, 245, 246), (229, 228, 259, 260), (216, 215, 246, 247), (230, 229, 260, 261), (217, 216, 247, 248), (231, 230, 261, 262), (218, 217, 248, 249), (232, 231, 262, 263), (219, 218, 249, 250), (233, 232, 263, 264), (220, 219, 250, 251), (234, 233, 264, 265), (221, 220, 251, 252), (235, 234, 265, 266), (222, 221, 252, 253), (236, 235, 266, 267), (223, 222, 253, 254), (210, 737, 241), (237, 236, 267, 268), (224, 223, 254, 255), (211, 210, 241, 242), (238, 237, 268, 269), (225, 224, 255, 256), (245, 244, 275, 276), (893, 271, 302), (259, 258, 289, 290), (246, 245, 276, 277), (260, 259, 290, 291), (247, 246, 277, 278), (261, 260, 291, 292), (248, 247, 278, 279), (262, 261, 292, 293), (249, 248, 279, 280), (263, 262, 293, 294), (250, 249, 280, 281), (264, 263, 294, 295), (251, 250, 281, 282), (265, 264, 295, 296), (252, 251, 282, 283), (266, 265, 296, 297), (253, 252, 283, 284), (267, 266, 297, 298), (254, 253, 284, 285), (241, 737, 272), (268, 267, 298, 299), (255, 254, 285, 286), (242, 241, 272, 273), (269, 268, 299, 300), (256, 255, 286, 287), (243, 242, 273, 274), (270, 269, 300, 301), (257, 256, 287, 288), (244, 243, 274, 275), (271, 270, 301, 302), (258, 257, 288, 289), (278, 277, 308, 309), (292, 291, 322, 323), (279, 278, 309, 310), (293, 292, 323, 324), (280, 279, 310, 311), (294, 293, 324, 325), (281, 280, 311, 312), (295, 294, 325, 326), (282, 281, 312, 313), (296, 295, 326, 327), (283, 282, 313, 314), (297, 296, 327, 328), (284, 283, 314, 315), (298, 297, 328, 329), (285, 284, 315, 316), (272, 737, 303), (299, 298, 329, 330), (286, 285, 316, 317), (273, 272, 303, 304), (300, 299, 330, 331), (287, 286, 317, 318), (274, 273, 304, 305), (301, 300, 331, 332), (288, 287, 318, 319), (275, 274, 305, 306), (302, 301, 332, 333), (289, 288, 319, 320), (276, 275, 306, 307), (893, 302, 333), (290, 289, 320, 321), (277, 276, 307, 308), (291, 290, 321, 322), (311, 310, 341, 342), (325, 324, 355, 356), (312, 311, 342, 343), (326, 325, 356, 357), (313, 312, 343, 344), (327, 326, 357, 358), (314, 313, 344, 345), (328, 327, 358, 359), (315, 314, 345, 346), (329, 328, 359, 360), (316, 315, 346, 347), (303, 737, 334), (330, 329, 360, 361), (317, 316, 347, 348), (304, 303, 334, 335), (331, 330, 361, 362), (318, 317, 348, 349), (305, 304, 335, 336), (332, 331, 362, 363), (319, 318, 349, 350), (306, 305, 336, 337), (333, 332, 363, 364), (320, 319, 350, 351), (307, 306, 337, 338), (893, 333, 364), (321, 320, 351, 352), (308, 307, 338, 339), (322, 321, 352, 353), (309, 308, 339, 340), (323, 322, 353, 354), (310, 309, 340, 341), (324, 323, 354, 355), (344, 343, 374, 375), (358, 357, 388, 389), (345, 344, 375, 376), (359, 358, 389, 390), (346, 345, 376, 377), (360, 359, 390, 391), (347, 346, 377, 378), (334, 737, 365), (361, 360, 391, 392), (348, 347, 378, 379), (335, 334, 365, 366), (362, 361, 392, 393), (349, 348, 379, 380), (336, 335, 366, 367), (363, 362, 393, 394), (350, 349, 380, 381), (337, 336, 367, 368), (364, 363, 394, 395), (351, 350, 381, 382), (338, 337, 368, 369), (893, 364, 395), (352, 351, 382, 383), (339, 338, 369, 370), (353, 352, 383, 384), (340, 339, 370, 371), (354, 353, 384, 385), (341, 340, 371, 372), (355, 354, 385, 386), (342, 341, 372, 373), (356, 355, 386, 387), (343, 342, 373, 374), (357, 356, 387, 388), (377, 376, 407, 408), (391, 390, 421, 422), (378, 377, 408, 409), (365, 737, 396), (392, 391, 422, 423), (379, 378, 409, 410), (366, 365, 396, 397), (393, 392, 423, 424), (380, 379, 410, 411), (367, 366, 397, 398), (394, 393, 424, 425), (381, 380, 411, 412), (368, 367, 398, 399), (395, 394, 425, 426), (382, 381, 412, 413), (369, 368, 399, 400), (893, 395, 426), (383, 382, 413, 414), (370, 369, 400, 401), (384, 383, 414, 415), (371, 370, 401, 402), (385, 384, 415, 416), (372, 371, 402, 403), (386, 385, 416, 417), (373, 372, 403, 404), (387, 386, 417, 418), (374, 373, 404, 405), (388, 387, 418, 419), (375, 374, 405, 406), (389, 388, 419, 420), (376, 375, 406, 407), (390, 389, 420, 421), (410, 409, 440, 441), (397, 396, 427, 428), (424, 423, 454, 455), (411, 410, 441, 442), (398, 397, 428, 429), (425, 424, 455, 456), (412, 411, 442, 443), (399, 398, 429, 430), (426, 425, 456, 457), (413, 412, 443, 444), (400, 399, 430, 431), (893, 426, 457), (414, 413, 444, 445), (401, 400, 431, 432), (415, 414, 445, 446), (402, 401, 432, 433), (416, 415, 446, 447), (403, 402, 433, 434), (417, 416, 447, 448), (404, 403, 434, 435), (418, 417, 448, 449), (405, 404, 435, 436), (419, 418, 449, 450), (406, 405, 436, 437), (420, 419, 450, 451), (407, 406, 437, 438), (421, 420, 451, 452), (408, 407, 438, 439), (422, 421, 452, 453), (409, 408, 439, 440), (396, 737, 427), (423, 422, 453, 454), (443, 442, 473, 474), (430, 429, 460, 461), (457, 456, 487, 488), (444, 443, 474, 475), (431, 430, 461, 462), (893, 457, 488), (445, 444, 475, 476), (432, 431, 462, 463), (446, 445, 476, 477), (433, 432, 463, 464), (447, 446, 477, 478), (434, 433, 464, 465), (448, 447, 478, 479), (435, 434, 465, 466), (449, 448, 479, 480), (436, 435, 466, 467), (450, 449, 480, 481), (437, 436, 467, 468), (451, 450, 481, 482), (438, 437, 468, 469), (452, 451, 482, 483), (439, 438, 469, 470), (453, 452, 483, 484), (440, 439, 470, 471), (427, 737, 458), (454, 453, 484, 485), (441, 440, 471, 472), (428, 427, 458, 459), (455, 454, 485, 486), (442, 441, 472, 473), (429, 428, 459, 460), (456, 455, 486, 487), (476, 475, 506, 507), (463, 462, 493, 494), (477, 476, 507, 508), (464, 463, 494, 495), (478, 477, 508, 509), (465, 464, 495, 496), (479, 478, 509, 510), (466, 465, 496, 497), (480, 479, 510, 511), (467, 466, 497, 498), (481, 480, 511, 512), (468, 467, 498, 499), (482, 481, 512, 513), (469, 468, 499, 500), (483, 482, 513, 514), (470, 469, 500, 501), (484, 483, 514, 515), (471, 470, 501, 502), (458, 737, 489), (485, 484, 515, 516), (472, 471, 502, 503), (459, 458, 489, 490), (486, 485, 516, 517), (473, 472, 503, 504), (460, 459, 490, 491), (487, 486, 517, 518), (474, 473, 504, 505), (461, 460, 491, 492), (488, 487, 518, 519), (475, 474, 505, 506), (462, 461, 492, 493), (893, 488, 519), (509, 508, 539, 540), (496, 495, 526, 527), (510, 509, 540, 541), (497, 496, 527, 528), (511, 510, 541, 542), (498, 497, 528, 529), (512, 511, 542, 543), (499, 498, 529, 530), (513, 512, 543, 544), (500, 499, 530, 531), (514, 513, 544, 545), (501, 500, 531, 532), (515, 514, 545, 546), (502, 501, 532, 533), (489, 737, 520), (516, 515, 546, 547), (503, 502, 533, 534), (490, 489, 520, 521), (517, 516, 547, 548), (504, 503, 534, 535), (491, 490, 521, 522), (518, 517, 548, 549), (505, 504, 535, 536), (492, 491, 522, 523), (519, 518, 549, 550), (506, 505, 536, 537), (493, 492, 523, 524), (893, 519, 550), (507, 506, 537, 538), (494, 493, 524, 525), (508, 507, 538, 539), (495, 494, 525, 526), (542, 541, 572, 573), (529, 528, 559, 560), (543, 542, 573, 574), (530, 529, 560, 561), (544, 543, 574, 575), (531, 530, 561, 562), (545, 544, 575, 576), (532, 531, 562, 563), (546, 545, 576, 577), (533, 532, 563, 564), (520, 737, 551), (547, 546, 577, 578), (534, 533, 564, 565), (521, 520, 551, 552), (548, 547, 578, 579), (535, 534, 565, 566), (522, 521, 552, 553), (549, 548, 579, 580), (536, 535, 566, 567), (523, 522, 553, 554), (550, 549, 580, 581), (537, 536, 567, 568), (524, 523, 554, 555), (893, 550, 581), (538, 537, 568, 569), (525, 524, 555, 556), (539, 538, 569, 570), (526, 525, 556, 557), (540, 539, 570, 571), (527, 526, 557, 558), (541, 540, 571, 572), (528, 527, 558, 559), (575, 574, 605, 606), (562, 561, 592, 593), (576, 575, 606, 607), (563, 562, 593, 594), (577, 576, 607, 608), (564, 563, 594, 595), (551, 737, 582), (578, 577, 608, 609), (565, 564, 595, 596), (552, 551, 582, 583), (579, 578, 609, 610), (566, 565, 596, 597), (553, 552, 583, 584), (580, 579, 610, 611), (567, 566, 597, 598), (554, 553, 584, 585), (581, 580, 611, 612), (568, 567, 598, 599), (555, 554, 585, 586), (893, 581, 612), (569, 568, 599, 600), (556, 555, 586, 587), (570, 569, 600, 601), (557, 556, 587, 588), (571, 570, 601, 602), (558, 557, 588, 589), (572, 571, 602, 603), (559, 558, 589, 590), (573, 572, 603, 604), (560, 559, 590, 591), (574, 573, 604, 605), (561, 560, 591, 592), (608, 607, 638, 639), (595, 594, 625, 626), (582, 737, 613), (609, 608, 639, 640), (596, 595, 626, 627), (583, 582, 613, 614), (610, 609, 640, 641), (597, 596, 627, 628), (584, 583, 614, 615), (611, 610, 641, 642), (598, 597, 628, 629), (585, 584, 615, 616), (612, 611, 642, 643), (599, 598, 629, 630), (586, 585, 616, 617), (893, 612, 643), (600, 599, 630, 631), (587, 586, 617, 618), (601, 600, 631, 632), (588, 587, 618, 619), (602, 601, 632, 633), (589, 588, 619, 620), (603, 602, 633, 634), (590, 589, 620, 621), (604, 603, 634, 635), (591, 590, 621, 622), (605, 604, 635, 636), (592, 591, 622, 623), (606, 605, 636, 637), (593, 592, 623, 624), (607, 606, 637, 638), (594, 593, 624, 625), (614, 613, 644, 645), (641, 640, 671, 672), (628, 627, 658, 659), (615, 614, 645, 646), (642, 641, 672, 673), (629, 628, 659, 660), (616, 615, 646, 647), (643, 642, 673, 674), (630, 629, 660, 661), (617, 616, 647, 648), (893, 643, 674), (631, 630, 661, 662), (618, 617, 648, 649), (632, 631, 662, 663), (619, 618, 649, 650), (633, 632, 663, 664), (620, 619, 650, 651), (634, 633, 664, 665), (621, 620, 651, 652), (635, 634, 665, 666), (622, 621, 652, 653), (636, 635, 666, 667), (623, 622, 653, 654), (637, 636, 667, 668), (624, 623, 654, 655), (638, 637, 668, 669), (625, 624, 655, 656), (639, 638, 669, 670), (626, 625, 656, 657), (613, 737, 644), (640, 639, 670, 671), (627, 626, 657, 658), (647, 646, 677, 678), (674, 673, 704, 705), (661, 660, 691, 692), (648, 647, 678, 679), (893, 674, 705), (662, 661, 692, 693), (649, 648, 679, 680), (663, 662, 693, 694), (650, 649, 680, 681), (664, 663, 694, 695), (651, 650, 681, 682), (665, 664, 695, 696), (652, 651, 682, 683), (666, 665, 696, 697), (653, 652, 683, 684), (667, 666, 697, 698), (654, 653, 684, 685), (668, 667, 698, 699), (655, 654, 685, 686), (669, 668, 699, 700), (656, 655, 686, 687), (670, 669, 700, 701), (657, 656, 687, 688), (644, 737, 675), (671, 670, 701, 702), (658, 657, 688, 689), (645, 644, 675, 676), (672, 671, 702, 703), (659, 658, 689, 690), (646, 645, 676, 677), (673, 672, 703, 704), (660, 659, 690, 691), (680, 679, 710, 711), (694, 693, 724, 725), (681, 680, 711, 712), (695, 694, 725, 726), (682, 681, 712, 713), (696, 695, 726, 727), (683, 682, 713, 714), (697, 696, 727, 728), (684, 683, 714, 715), (698, 697, 728, 729), (685, 684, 715, 716), (699, 698, 729, 730), (686, 685, 716, 717), (700, 699, 730, 731), (687, 686, 717, 718), (701, 700, 731, 732), (688, 687, 718, 719), (675, 737, 706), (702, 701, 732, 733), (689, 688, 719, 720), (676, 675, 706, 707), (703, 702, 733, 734), (690, 689, 720, 721), (677, 676, 707, 708), (704, 703, 734, 735), (691, 690, 721, 722), (678, 677, 708, 709), (705, 704, 735, 736), (692, 691, 722, 723), (679, 678, 709, 710), (893, 705, 736), (693, 692, 723, 724), (713, 712, 744, 745), (727, 726, 758, 759), (714, 713, 745, 746), (728, 727, 759, 760), (715, 714, 746, 747), (729, 728, 760, 761), (716, 715, 747, 748), (730, 729, 761, 762), (717, 716, 748, 749), (731, 730, 762, 763), (718, 717, 749, 750), (732, 731, 763, 764), (719, 718, 750, 751), (706, 737, 738), (733, 732, 764, 765), (720, 719, 751, 752), (707, 706, 738, 739), (734, 733, 765, 766), (721, 720, 752, 753), (708, 707, 739, 740), (735, 734, 766, 767), (722, 721, 753, 754), (709, 708, 740, 741), (736, 735, 767, 768), (723, 722, 754, 755), (710, 709, 741, 742), (893, 736, 768), (724, 723, 755, 756), (711, 710, 742, 743), (725, 724, 756, 757), (712, 711, 743, 744), (726, 725, 757, 758), (747, 746, 777, 778), (761, 760, 791, 792), (748, 747, 778, 779), (762, 761, 792, 793), (749, 748, 779, 780), (763, 762, 793, 794), (750, 749, 780, 781), (764, 763, 794, 795), (751, 750, 781, 782), (738, 737, 769), (765, 764, 795, 796), (752, 751, 782, 783), (739, 738, 769, 770), (766, 765, 796, 797), (753, 752, 783, 784), (740, 739, 770, 771), (767, 766, 797, 798), (754, 753, 784, 785), (741, 740, 771, 772), (768, 767, 798, 799), (755, 754, 785, 786), (742, 741, 772, 773), (893, 768, 799), (756, 755, 786, 787), (743, 742, 773, 774), (757, 756, 787, 788), (744, 743, 774, 775), (758, 757, 788, 789), (745, 744, 775, 776), (759, 758, 789, 790), (746, 745, 776, 777), (760, 759, 790, 791), (780, 779, 810, 811), (794, 793, 824, 825), (781, 780, 811, 812), (795, 794, 825, 826), (782, 781, 812, 813), (769, 737, 800), (796, 795, 826, 827), (783, 782, 813, 814), (770, 769, 800, 801), (797, 796, 827, 828), (784, 783, 814, 815), (771, 770, 801, 802), (798, 797, 828, 829), (785, 784, 815, 816), (772, 771, 802, 803), (799, 798, 829, 830), (786, 785, 816, 817), (773, 772, 803, 804), (893, 799, 830), (787, 786, 817, 818), (774, 773, 804, 805), (788, 787, 818, 819), (775, 774, 805, 806), (789, 788, 819, 820), (776, 775, 806, 807), (790, 789, 820, 821), (777, 776, 807, 808), (791, 790, 821, 822), (778, 777, 808, 809), (792, 791, 822, 823), (779, 778, 809, 810), (793, 792, 823, 824), (823, 822, 853, 854), (810, 809, 840, 841), (824, 823, 854, 855), (811, 810, 841, 842), (825, 824, 855, 856), (812, 811, 842, 843), (826, 825, 856, 857), (813, 812, 843, 844), (800, 737, 831), (827, 826, 857, 858), (814, 813, 844, 845), (801, 800, 831, 832), (828, 827, 858, 859), (815, 814, 845, 846), (802, 801, 832, 833), (829, 828, 859, 860), (816, 815, 846, 847), (803, 802, 833, 834), (830, 829, 860, 861), (817, 816, 847, 848), (804, 803, 834, 835), (893, 830, 861), (818, 817, 848, 849), (805, 804, 835, 836), (819, 818, 849, 850), (806, 805, 836, 837), (820, 819, 850, 851), (807, 806, 837, 838), (821, 820, 851, 852), (808, 807, 838, 839), (822, 821, 852, 853), (809, 808, 839, 840), (856, 855, 886, 887), (843, 842, 873, 874), (857, 856, 887, 888), (844, 843, 874, 875), (831, 737, 862), (858, 857, 888, 889), (845, 844, 875, 876), (832, 831, 862, 863), (859, 858, 889, 890), (846, 845, 876, 877), (833, 832, 863, 864), (860, 859, 890, 891), (847, 846, 877, 878), (834, 833, 864, 865), (861, 860, 891, 892), (848, 847, 878, 879), (835, 834, 865, 866), (893, 861, 892), (849, 848, 879, 880), (836, 835, 866, 867), (850, 849, 880, 881), (837, 836, 867, 868), (851, 850, 881, 882), (838, 837, 868, 869), (852, 851, 882, 883), (839, 838, 869, 870), (853, 852, 883, 884), (840, 839, 870, 871), (854, 853, 884, 885), (841, 840, 871, 872), (855, 854, 885, 886), (842, 841, 872, 873), (889, 888, 920, 921), (876, 875, 907, 908), (863, 862, 894, 895), (890, 889, 921, 922), (877, 876, 908, 909), (864, 863, 895, 896), (891, 890, 922, 923), (878, 877, 909, 910), (865, 864, 896, 897), (892, 891, 923, 924), (879, 878, 910, 911), (866, 865, 897, 898), (893, 892, 924), (880, 879, 911, 912), (867, 866, 898, 899), (881, 880, 912, 913), (868, 867, 899, 900), (882, 881, 913, 914), (869, 868, 900, 901), (883, 882, 914, 915), (870, 869, 901, 902), (884, 883, 915, 916), (871, 870, 902, 903), (885, 884, 916, 917), (872, 871, 903, 904), (886, 885, 917, 918), (873, 872, 904, 905), (887, 886, 918, 919), (874, 873, 905, 906), (888, 887, 919, 920), (875, 874, 906, 907), (862, 737, 894), (923, 922, 953, 954), (910, 909, 940, 941), (897, 896, 927, 928), (924, 923, 954, 955), (911, 910, 941, 942), (898, 897, 928, 929), (893, 924, 955), (912, 911, 942, 943), (899, 898, 929, 930), (913, 912, 943, 944), (900, 899, 930, 931), (914, 913, 944, 945), (901, 900, 931, 932), (915, 914, 945, 946), (902, 901, 932, 933), (916, 915, 946, 947), (903, 902, 933, 934), (917, 916, 947, 948), (904, 903, 934, 935), (918, 917, 948, 949), (905, 904, 935, 936), (919, 918, 949, 950), (906, 905, 936, 937), (920, 919, 950, 951), (907, 906, 937, 938), (894, 737, 925), (921, 920, 951, 952), (908, 907, 938, 939), (895, 894, 925, 926), (922, 921, 952, 953), (909, 908, 939, 940), (896, 895, 926, 927), (893, 955, 986), (943, 942, 973, 974), (930, 929, 960, 961), (944, 943, 974, 975), (931, 930, 961, 962), (945, 944, 975, 976), (932, 931, 962, 963), (946, 945, 976, 977), (933, 932, 963, 964), (947, 946, 977, 978), (934, 933, 964, 965), (948, 947, 978, 979), (935, 934, 965, 966), (949, 948, 979, 980), (936, 935, 966, 967), (950, 949, 980, 981), (937, 936, 967, 968), (951, 950, 981, 982), (938, 937, 968, 969), (925, 737, 956), (952, 951, 982, 983), (939, 938, 969, 970), (926, 925, 956, 957), (953, 952, 983, 984), (940, 939, 970, 971), (927, 926, 957, 958), (954, 953, 984, 985), (941, 940, 971, 972), (928, 927, 958, 959), (955, 954, 985, 986), (942, 941, 972, 973), (929, 928, 959, 960), (976, 975, 18, 19), (963, 962, 5, 6), (977, 976, 19, 20), (964, 963, 6, 7), (978, 977, 20, 21), (965, 964, 7, 8), (979, 978, 21, 22), (966, 965, 8, 9), (980, 979, 22, 988), (967, 966, 9, 10), (981, 980, 988, 989), (968, 967, 10, 11), (982, 981, 989, 23), (969, 968, 11, 12), (956, 737, 987), (983, 982, 23, 990), (970, 969, 12, 13), (957, 956, 987, 0), (984, 983, 990, 991), (971, 970, 13, 14), (958, 957, 0, 1), (985, 984, 991, 992), (972, 971, 14, 15), (959, 958, 1, 2), (986, 985, 992, 993), (973, 972, 15, 16), (960, 959, 2, 3), (893, 986, 993), (974, 973, 16, 17), (961, 960, 3, 4), (975, 974, 17, 18), (962, 961, 4, 5)])
me_sphere_002.polygons.foreach_set('use_smooth', [True] * 1024)
me_sphere_002.materials.append(mat_handle)
me_sphere_002.use_remesh_preserve_volume = False
me_sphere_002.use_remesh_preserve_attributes = False
me_sphere_002.use_mirror_vertex_groups = False
me_sphere_002.update()
me_cylinder_001 = bpy.data.meshes.new('Cylinder.001')
me_cylinder_001.from_pydata([(-1.192e-07, 0.06, 2.945), (-1.192e-07, 0.06, 4.945), (0.01171, 0.05885, 2.945), (0.01171, 0.05885, 4.945), (0.02296, 0.05543, 2.945), (0.02296, 0.05543, 4.945), (0.03333, 0.04989, 2.945), (0.03333, 0.04989, 4.945), (0.04243, 0.04243, 2.945), (0.04243, 0.04243, 4.945), (0.04989, 0.03333, 2.945), (0.04989, 0.03333, 4.945), (0.05543, 0.02296, 2.945), (0.05543, 0.02296, 4.945), (0.05885, 0.01171, 2.945), (0.05885, 0.01171, 4.945), (0.06, 4.53e-09, 2.945), (0.06, 4.53e-09, 4.945), (0.05885, -0.01171, 2.945), (0.05885, -0.01171, 4.945), (0.05543, -0.02296, 2.945), (0.05543, -0.02296, 4.945), (0.04989, -0.03333, 2.945), (0.04989, -0.03333, 4.945), (0.04243, -0.04243, 2.945), (0.04243, -0.04243, 4.945), (0.03333, -0.04989, 2.945), (0.03333, -0.04989, 4.945), (0.02296, -0.05543, 2.945), (0.02296, -0.05543, 4.945), (0.01171, -0.05885, 2.945), (0.01171, -0.05885, 4.945), (-1.341e-07, -0.06, 2.945), (-1.341e-07, -0.06, 4.945), (-0.01171, -0.05885, 2.945), (-0.01171, -0.05885, 4.945), (-0.02296, -0.05543, 2.945), (-0.02296, -0.05543, 4.945), (-0.03333, -0.04989, 2.945), (-0.03333, -0.04989, 4.945), (-0.04243, -0.04243, 2.945), (-0.04243, -0.04243, 4.945), (-0.04989, -0.03333, 2.945), (-0.04989, -0.03333, 4.945), (-0.05543, -0.02296, 2.945), (-0.05543, -0.02296, 4.945), (-0.05885, -0.01171, 2.945), (-0.05885, -0.01171, 4.945), (-0.06, 5.794e-08, 2.945), (-0.06, 5.794e-08, 4.945), (-0.05885, 0.01171, 2.945), (-0.05885, 0.01171, 4.945), (-0.05543, 0.02296, 2.945), (-0.05543, 0.02296, 4.945), (-0.04989, 0.03333, 2.945), (-0.04989, 0.03333, 4.945), (-0.04243, 0.04243, 2.945), (-0.04243, 0.04243, 4.945), (-0.03333, 0.04989, 2.945), (-0.03333, 0.04989, 4.945), (-0.02296, 0.05543, 2.945), (-0.02296, 0.05543, 4.945), (-0.01171, 0.05885, 2.945), (-0.01171, 0.05885, 4.945)], [], [(0, 1, 3, 2), (2, 3, 5, 4), (4, 5, 7, 6), (6, 7, 9, 8), (8, 9, 11, 10), (10, 11, 13, 12), (12, 13, 15, 14), (14, 15, 17, 16), (16, 17, 19, 18), (18, 19, 21, 20), (20, 21, 23, 22), (22, 23, 25, 24), (24, 25, 27, 26), (26, 27, 29, 28), (28, 29, 31, 30), (30, 31, 33, 32), (32, 33, 35, 34), (34, 35, 37, 36), (36, 37, 39, 38), (38, 39, 41, 40), (40, 41, 43, 42), (42, 43, 45, 44), (44, 45, 47, 46), (46, 47, 49, 48), (48, 49, 51, 50), (50, 51, 53, 52), (52, 53, 55, 54), (54, 55, 57, 56), (56, 57, 59, 58), (58, 59, 61, 60), (3, 1, 63, 61, 59, 57, 55, 53, 51, 49, 47, 45, 43, 41, 39, 37, 35, 33, 31, 29, 27, 25, 23, 21, 19, 17, 15, 13, 11, 9, 7, 5), (60, 61, 63, 62), (62, 63, 1, 0), (0, 2, 4, 6, 8, 10, 12, 14, 16, 18, 20, 22, 24, 26, 28, 30, 32, 34, 36, 38, 40, 42, 44, 46, 48, 50, 52, 54, 56, 58, 60, 62)])
me_cylinder_001.polygons.foreach_set('use_smooth', [True] * 34)
me_cylinder_001.materials.append(mat_handle)
me_cylinder_001.use_remesh_preserve_volume = False
me_cylinder_001.use_remesh_preserve_attributes = False
me_cylinder_001.use_mirror_vertex_groups = False
me_cylinder_001.update()

# ---- objects
ob_sphere = bpy.data.objects.new('Sphere', me_sphere_002)
ob_arm = bpy.data.objects.new('Arm', me_cylinder_001)

# ---- transforms, parenting, visibility, modifiers, constraints
ob_sphere.location = (0.0, 0.0, 0.0)
ob_sphere.rotation_euler = (-0.0, 1.571, 0.0)
ob_sphere.lineart.crease_threshold = 0.0
ob_arm.location = (0.0, 2.776e-17, 0.0)
ob_arm.scale = (0.6085, 0.6085, 0.3316)
ob_arm.lineart.crease_threshold = 0.0
_m = ob_arm.modifiers.new('EdgeSplit', 'EDGE_SPLIT')

# ---- collection membership
col_collection_1.objects.link(ob_sphere)
col_collection_1.objects.link(ob_arm)

# ---- scene / render settings (as saved in the file)
scene.frame_start = 1; scene.frame_end = 250; scene.frame_set(1)
scene.render.engine = 'BLENDER_EEVEE_NEXT'
scene.render.resolution_percentage = 50
scene.render.dither_intensity = 0.0
scene.cycles.use_denoising = False
scene.cycles.samples = 128
scene.cycles.sampling_pattern = 'TABULATED_SOBOL'
scene.cycles.use_adaptive_sampling = False
scene.cycles.use_light_tree = False
scene.cycles.blur_glossy = 0.0
scene.cycles.sample_clamp_indirect = 0.0
scene.view_settings.view_transform = 'Standard'
bpy.context.view_layer.update()

# ---- added for rendering (the .blend has no active camera and no usable light): camera, sun
cam_auto = bpy.data.cameras.new('AutoCamera')
cam_auto.lens = 50.0
cam_auto.sensor_width = 36.0
cam_auto.clip_end = 1000.0
ob_auto_camera = bpy.data.objects.new('AutoCamera', cam_auto)
scene.collection.objects.link(ob_auto_camera)
ob_auto_camera.location = (0.771281, -0.92547, 1.98493)
ob_auto_camera.rotation_euler = (1.09748, -7.21219e-08, 0.694738)
scene.camera = ob_auto_camera
light_auto_sun = bpy.data.lights.new('AutoSun', 'SUN')
light_auto_sun.energy = 3.0
light_auto_sun.angle = 0.0523599
ob_auto_sun = bpy.data.objects.new('AutoSun', light_auto_sun)
scene.collection.objects.link(ob_auto_sun)
ob_auto_sun.rotation_euler = (0.872665, 0.174533, 0.523599)
bpy.context.view_layer.update()
